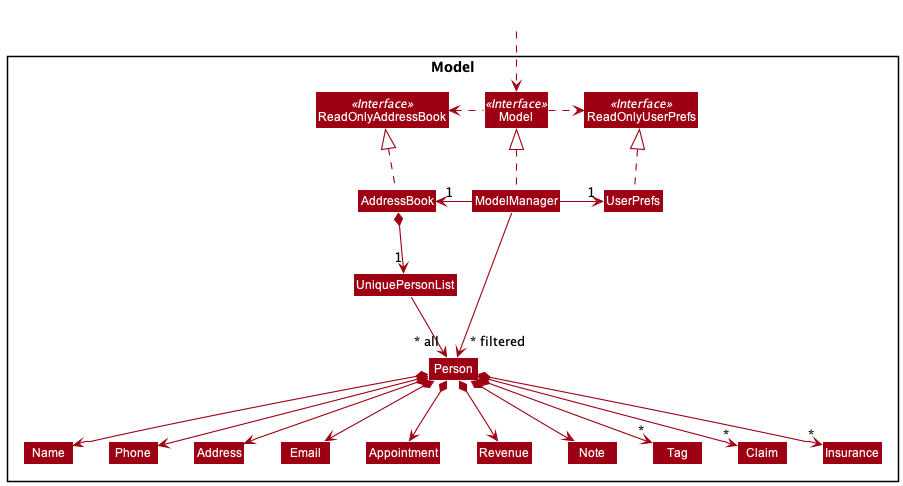

The diagram above was rendered by PlantUML. Its source (embedded in the PNG):
@startuml
!include style.puml
skinparam arrowThickness 1.1
skinparam arrowColor MODEL_COLOR
skinparam classBackgroundColor MODEL_COLOR

Package Model <<Rectangle>>{
Interface ReadOnlyAddressBook <<Interface>>
Interface ReadOnlyUserPrefs <<Interface>>
Interface Model <<Interface>>
Class AddressBook
Class ReadOnlyAddressBook
Class Model
Class ModelManager
Class UserPrefs
Class ReadOnlyUserPrefs


Class UniquePersonList
Class Person
Class Address
Class Email
Class Name
Class Phone
Class Appointment
Class Revenue
Class Note
Class Tag
Class Claim
Class Insurance

}

Class HiddenOutside #FFFFFF
HiddenOutside ..> Model

AddressBook .up.|> ReadOnlyAddressBook

ModelManager .up.|> Model
Model .right.> ReadOnlyUserPrefs
Model .left.> ReadOnlyAddressBook
ModelManager -left-> "1" AddressBook
ModelManager -right-> "1" UserPrefs
UserPrefs .up.|> ReadOnlyUserPrefs

AddressBook *--> "1" UniquePersonList
UniquePersonList --> "~* all" Person
Person *--> Name
Person *--> Phone
Person *--> Email
Person *--> Address
Person *--> Appointment
Person *--> Revenue
Person *--> Note
Person *--> "*" Insurance
Person *--> "*" Tag
Person *--> "*" Claim

Name -[hidden]right-> Phone
Phone -[hidden]right-> Address
Address -[hidden]right-> Email

ModelManager -->"~* filtered" Person
@enduml